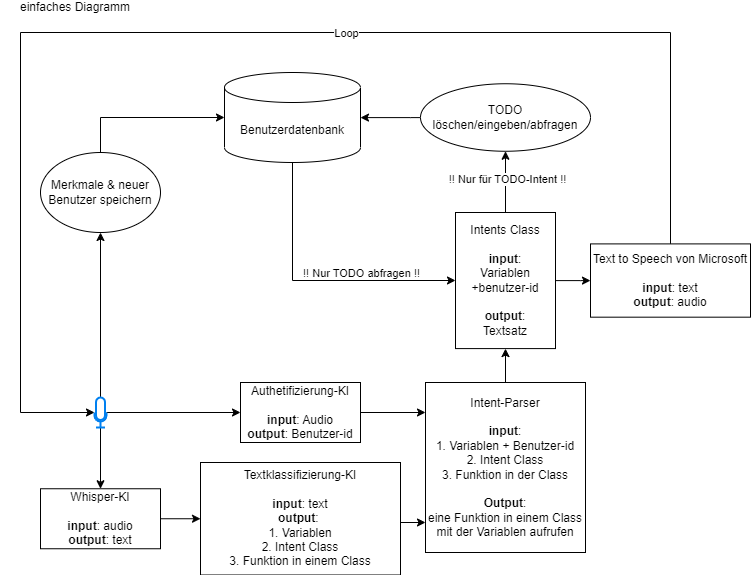

The diagram above was exported from draw.io. Its source (the exported page's mxGraphModel, read from the mxfile embedded in the PNG):
<mxGraphModel dx="2245" dy="820" grid="1" gridSize="10" guides="1" tooltips="1" connect="1" arrows="1" fold="1" page="1" pageScale="1" pageWidth="827" pageHeight="1169" math="0" shadow="0">
  <root>
    <mxCell id="0" />
    <mxCell id="1" parent="0" />
    <mxCell id="SzcnX2oDxjtOgBRWHcjW-4" style="edgeStyle=orthogonalEdgeStyle;rounded=0;orthogonalLoop=1;jettySize=auto;html=1;" parent="1" source="SzcnX2oDxjtOgBRWHcjW-2" target="SzcnX2oDxjtOgBRWHcjW-3" edge="1">
      <mxGeometry relative="1" as="geometry" />
    </mxCell>
    <mxCell id="SzcnX2oDxjtOgBRWHcjW-18" style="edgeStyle=orthogonalEdgeStyle;rounded=0;orthogonalLoop=1;jettySize=auto;html=1;" parent="1" source="SzcnX2oDxjtOgBRWHcjW-2" target="SzcnX2oDxjtOgBRWHcjW-22" edge="1">
      <mxGeometry relative="1" as="geometry">
        <mxPoint x="-80" y="400" as="targetPoint" />
      </mxGeometry>
    </mxCell>
    <mxCell id="SzcnX2oDxjtOgBRWHcjW-46" style="edgeStyle=orthogonalEdgeStyle;rounded=0;orthogonalLoop=1;jettySize=auto;html=1;" parent="1" source="SzcnX2oDxjtOgBRWHcjW-2" target="SzcnX2oDxjtOgBRWHcjW-7" edge="1">
      <mxGeometry relative="1" as="geometry" />
    </mxCell>
    <mxCell id="SzcnX2oDxjtOgBRWHcjW-2" value="" style="html=1;verticalLabelPosition=bottom;align=center;labelBackgroundColor=#ffffff;verticalAlign=top;strokeWidth=2;strokeColor=#0080F0;shadow=0;dashed=0;shape=mxgraph.ios7.icons.microphone;" parent="1" vertex="1">
      <mxGeometry x="-86" y="475" width="12" height="30" as="geometry" />
    </mxCell>
    <mxCell id="SzcnX2oDxjtOgBRWHcjW-6" style="edgeStyle=orthogonalEdgeStyle;rounded=0;orthogonalLoop=1;jettySize=auto;html=1;entryX=0;entryY=0.5;entryDx=0;entryDy=0;" parent="1" source="SzcnX2oDxjtOgBRWHcjW-3" target="SzcnX2oDxjtOgBRWHcjW-5" edge="1">
      <mxGeometry relative="1" as="geometry" />
    </mxCell>
    <mxCell id="SzcnX2oDxjtOgBRWHcjW-3" value="Whisper-KI&lt;br&gt;&lt;br&gt;&lt;b&gt;input&lt;/b&gt;: audio&lt;br&gt;&lt;b&gt;output&lt;/b&gt;: text" style="rounded=0;whiteSpace=wrap;html=1;" parent="1" vertex="1">
      <mxGeometry x="-140" y="566.25" width="120" height="60" as="geometry" />
    </mxCell>
    <mxCell id="SzcnX2oDxjtOgBRWHcjW-11" style="edgeStyle=orthogonalEdgeStyle;rounded=0;orthogonalLoop=1;jettySize=auto;html=1;" parent="1" source="SzcnX2oDxjtOgBRWHcjW-5" target="SzcnX2oDxjtOgBRWHcjW-10" edge="1">
      <mxGeometry relative="1" as="geometry">
        <Array as="points">
          <mxPoint x="240" y="600" />
          <mxPoint x="240" y="600" />
        </Array>
      </mxGeometry>
    </mxCell>
    <mxCell id="SzcnX2oDxjtOgBRWHcjW-5" value="Textklassifizierung-KI&lt;br&gt;&lt;br&gt;&lt;b&gt;input&lt;/b&gt;: text&lt;br&gt;&lt;b&gt;output&lt;/b&gt;:&amp;nbsp;&lt;br&gt;1. Variablen&lt;br&gt;2. Intent Class&lt;br&gt;3. Funktion in einem Class" style="rounded=0;whiteSpace=wrap;html=1;" parent="1" vertex="1">
      <mxGeometry x="20" y="540" width="200" height="112.5" as="geometry" />
    </mxCell>
    <mxCell id="D4uE5kcwjYxNs1TpS3rs-1" style="edgeStyle=orthogonalEdgeStyle;rounded=0;orthogonalLoop=1;jettySize=auto;html=1;" parent="1" source="SzcnX2oDxjtOgBRWHcjW-7" target="SzcnX2oDxjtOgBRWHcjW-10" edge="1">
      <mxGeometry relative="1" as="geometry">
        <Array as="points">
          <mxPoint x="240" y="490" />
          <mxPoint x="240" y="490" />
        </Array>
      </mxGeometry>
    </mxCell>
    <mxCell id="SzcnX2oDxjtOgBRWHcjW-7" value="Authetifizierung-KI&lt;br&gt;&lt;br&gt;&lt;b&gt;input&lt;/b&gt;: Audio&lt;br&gt;&lt;b&gt;output&lt;/b&gt;: Benutzer-id" style="rounded=0;whiteSpace=wrap;html=1;" parent="1" vertex="1">
      <mxGeometry x="60" y="460" width="120" height="60" as="geometry" />
    </mxCell>
    <mxCell id="SzcnX2oDxjtOgBRWHcjW-15" style="edgeStyle=orthogonalEdgeStyle;rounded=0;orthogonalLoop=1;jettySize=auto;html=1;" parent="1" source="SzcnX2oDxjtOgBRWHcjW-9" target="SzcnX2oDxjtOgBRWHcjW-14" edge="1">
      <mxGeometry relative="1" as="geometry">
        <Array as="points">
          <mxPoint x="400" y="358" />
          <mxPoint x="400" y="358" />
        </Array>
      </mxGeometry>
    </mxCell>
    <mxCell id="SzcnX2oDxjtOgBRWHcjW-40" style="edgeStyle=orthogonalEdgeStyle;rounded=0;orthogonalLoop=1;jettySize=auto;html=1;" parent="1" source="SzcnX2oDxjtOgBRWHcjW-9" target="SzcnX2oDxjtOgBRWHcjW-42" edge="1">
      <mxGeometry relative="1" as="geometry">
        <mxPoint x="341.81033353509156" y="200" as="targetPoint" />
        <Array as="points">
          <mxPoint x="325" y="260" />
          <mxPoint x="325" y="260" />
        </Array>
      </mxGeometry>
    </mxCell>
    <mxCell id="BDNCJKn9_FC5K0f8zRCc-4" value="!! Nur für TODO-Intent !!" style="edgeLabel;html=1;align=center;verticalAlign=middle;resizable=0;points=[];" parent="SzcnX2oDxjtOgBRWHcjW-40" vertex="1" connectable="0">
      <mxGeometry x="0.1242" y="-1" relative="1" as="geometry">
        <mxPoint as="offset" />
      </mxGeometry>
    </mxCell>
    <mxCell id="SzcnX2oDxjtOgBRWHcjW-9" value="Intents Class&lt;br&gt;&lt;br&gt;&lt;b&gt;input&lt;/b&gt;: &lt;br&gt;Variablen +benutzer-id&lt;br&gt;&lt;br&gt;&lt;b&gt;output&lt;/b&gt;:&lt;br&gt;Textsatz" style="rounded=0;whiteSpace=wrap;html=1;" parent="1" vertex="1">
      <mxGeometry x="275" y="290" width="100" height="136.09" as="geometry" />
    </mxCell>
    <mxCell id="SzcnX2oDxjtOgBRWHcjW-12" style="edgeStyle=orthogonalEdgeStyle;rounded=0;orthogonalLoop=1;jettySize=auto;html=1;" parent="1" source="SzcnX2oDxjtOgBRWHcjW-10" target="SzcnX2oDxjtOgBRWHcjW-9" edge="1">
      <mxGeometry relative="1" as="geometry" />
    </mxCell>
    <mxCell id="SzcnX2oDxjtOgBRWHcjW-10" value="Intent-Parser&lt;br&gt;&lt;br&gt;&lt;b&gt;input&lt;/b&gt;:&lt;br&gt;1. Variablen + Benutzer-id&lt;br style=&quot;border-color: var(--border-color);&quot;&gt;2. Intent Class&lt;br style=&quot;border-color: var(--border-color);&quot;&gt;3. Funktion in der Class&lt;br&gt;&lt;br&gt;&lt;b&gt;Output&lt;/b&gt;:&lt;br&gt;eine Funktion in einem Class mit der Variablen aufrufen" style="rounded=0;whiteSpace=wrap;html=1;" parent="1" vertex="1">
      <mxGeometry x="245" y="460" width="160" height="170" as="geometry" />
    </mxCell>
    <mxCell id="SzcnX2oDxjtOgBRWHcjW-45" style="edgeStyle=orthogonalEdgeStyle;rounded=0;orthogonalLoop=1;jettySize=auto;html=1;" parent="1" source="SzcnX2oDxjtOgBRWHcjW-14" target="SzcnX2oDxjtOgBRWHcjW-2" edge="1">
      <mxGeometry relative="1" as="geometry">
        <mxPoint x="470.00000000000045" y="264.85000000000014" as="sourcePoint" />
        <mxPoint x="-169.99999999999977" y="400" as="targetPoint" />
        <Array as="points">
          <mxPoint x="490" y="110" />
          <mxPoint x="-160" y="110" />
          <mxPoint x="-160" y="490" />
        </Array>
      </mxGeometry>
    </mxCell>
    <mxCell id="SzcnX2oDxjtOgBRWHcjW-55" value="Loop" style="edgeLabel;html=1;align=center;verticalAlign=middle;resizable=0;points=[];" parent="SzcnX2oDxjtOgBRWHcjW-45" vertex="1" connectable="0">
      <mxGeometry x="-0.118" y="2" relative="1" as="geometry">
        <mxPoint x="44" y="-2" as="offset" />
      </mxGeometry>
    </mxCell>
    <mxCell id="SzcnX2oDxjtOgBRWHcjW-14" value="Text to Speech von Microsoft&lt;br&gt;&lt;br&gt;&lt;b&gt;input&lt;/b&gt;: text&lt;br&gt;&lt;b&gt;output&lt;/b&gt;: audio" style="rounded=0;whiteSpace=wrap;html=1;" parent="1" vertex="1">
      <mxGeometry x="410" y="321.40000000000003" width="160" height="73.28" as="geometry" />
    </mxCell>
    <mxCell id="7-r6gkHfUoDyxwM6PAf2-7" style="edgeStyle=orthogonalEdgeStyle;rounded=0;orthogonalLoop=1;jettySize=auto;html=1;" parent="1" source="SzcnX2oDxjtOgBRWHcjW-20" target="SzcnX2oDxjtOgBRWHcjW-9" edge="1">
      <mxGeometry relative="1" as="geometry">
        <Array as="points">
          <mxPoint x="112" y="358" />
        </Array>
      </mxGeometry>
    </mxCell>
    <mxCell id="7-r6gkHfUoDyxwM6PAf2-8" value="!! Nur TODO abfragen !!" style="edgeLabel;html=1;align=center;verticalAlign=middle;resizable=0;points=[];" parent="7-r6gkHfUoDyxwM6PAf2-7" vertex="1" connectable="0">
      <mxGeometry x="-0.4806" relative="1" as="geometry">
        <mxPoint x="68" y="37" as="offset" />
      </mxGeometry>
    </mxCell>
    <mxCell id="SzcnX2oDxjtOgBRWHcjW-20" value="Benutzerdatenbank" style="shape=cylinder3;whiteSpace=wrap;html=1;boundedLbl=1;backgroundOutline=1;size=15;" parent="1" vertex="1">
      <mxGeometry x="44" y="150" width="136" height="90" as="geometry" />
    </mxCell>
    <mxCell id="SzcnX2oDxjtOgBRWHcjW-23" style="edgeStyle=orthogonalEdgeStyle;rounded=0;orthogonalLoop=1;jettySize=auto;html=1;" parent="1" source="SzcnX2oDxjtOgBRWHcjW-22" target="SzcnX2oDxjtOgBRWHcjW-20" edge="1">
      <mxGeometry relative="1" as="geometry">
        <Array as="points">
          <mxPoint x="-80" y="195" />
        </Array>
      </mxGeometry>
    </mxCell>
    <mxCell id="SzcnX2oDxjtOgBRWHcjW-22" value="Merkmale &amp;amp; neuer Benutzer speichern" style="ellipse;whiteSpace=wrap;html=1;" parent="1" vertex="1">
      <mxGeometry x="-140" y="230" width="120" height="80" as="geometry" />
    </mxCell>
    <mxCell id="SzcnX2oDxjtOgBRWHcjW-43" style="edgeStyle=orthogonalEdgeStyle;rounded=0;orthogonalLoop=1;jettySize=auto;html=1;" parent="1" source="SzcnX2oDxjtOgBRWHcjW-42" target="SzcnX2oDxjtOgBRWHcjW-20" edge="1">
      <mxGeometry relative="1" as="geometry">
        <Array as="points">
          <mxPoint x="230" y="195" />
          <mxPoint x="230" y="195" />
        </Array>
      </mxGeometry>
    </mxCell>
    <mxCell id="SzcnX2oDxjtOgBRWHcjW-42" value="TODO löschen/eingeben/abfragen" style="ellipse;whiteSpace=wrap;html=1;" parent="1" vertex="1">
      <mxGeometry x="240" y="161.25" width="170" height="67.5" as="geometry" />
    </mxCell>
    <mxCell id="SzcnX2oDxjtOgBRWHcjW-58" value="einfaches Diagramm" style="text;html=1;strokeColor=none;fillColor=none;align=center;verticalAlign=middle;whiteSpace=wrap;rounded=0;" parent="1" vertex="1">
      <mxGeometry x="-180" y="80" width="150" height="10" as="geometry" />
    </mxCell>
  </root>
</mxGraphModel>